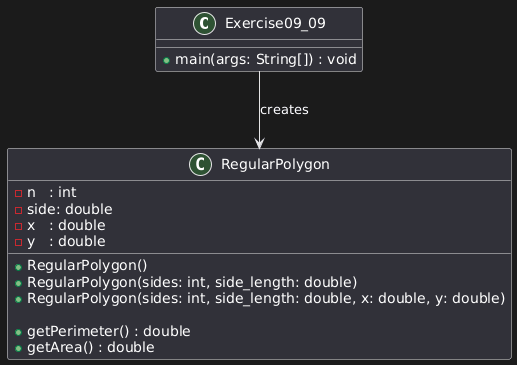

The diagram above was rendered by PlantUML. Its source (embedded in the PNG):
@startuml
class Exercise09_09 {
  + main(args: String[]) : void
}

class RegularPolygon {
  - n   : int
  - side: double
  - x   : double
  - y   : double

  + RegularPolygon()
  + RegularPolygon(sides: int, side_length: double)
  + RegularPolygon(sides: int, side_length: double, x: double, y: double)

  + getPerimeter() : double
  + getArea() : double
}

Exercise09_09 --> RegularPolygon : creates
@enduml